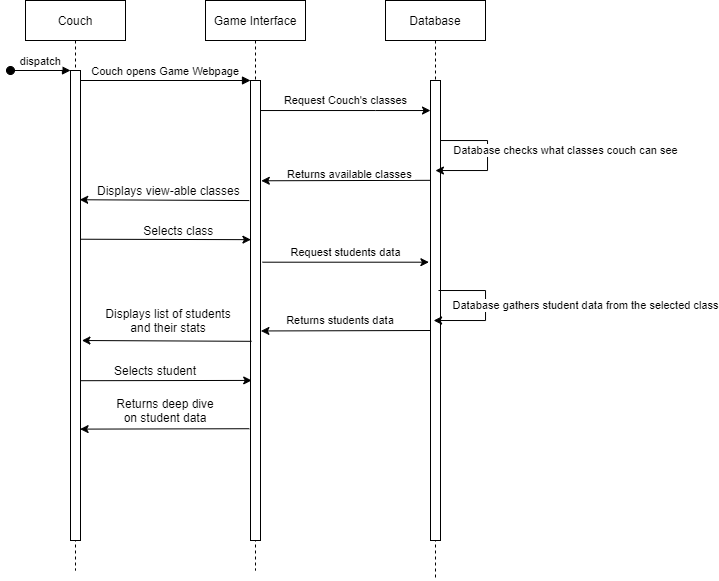

The diagram above was exported from draw.io. Its source (the exported page's mxGraphModel, read from the mxfile embedded in the PNG):
<mxGraphModel dx="1315" dy="659" grid="1" gridSize="10" guides="1" tooltips="1" connect="1" arrows="1" fold="1" page="1" pageScale="1" pageWidth="850" pageHeight="1100" math="0" shadow="0">
  <root>
    <mxCell id="0" />
    <mxCell id="1" parent="0" />
    <mxCell id="tTbnhOz0fMIEzsG-BFDy-1" value="Couch" style="shape=umlLifeline;perimeter=lifelinePerimeter;container=1;collapsible=0;recursiveResize=0;rounded=0;shadow=0;strokeWidth=1;" vertex="1" parent="1">
      <mxGeometry x="120" y="80" width="100" height="570" as="geometry" />
    </mxCell>
    <mxCell id="tTbnhOz0fMIEzsG-BFDy-2" value="" style="points=[];perimeter=orthogonalPerimeter;rounded=0;shadow=0;strokeWidth=1;" vertex="1" parent="tTbnhOz0fMIEzsG-BFDy-1">
      <mxGeometry x="45" y="70" width="10" height="470" as="geometry" />
    </mxCell>
    <mxCell id="tTbnhOz0fMIEzsG-BFDy-3" value="dispatch" style="verticalAlign=bottom;startArrow=oval;endArrow=block;startSize=8;shadow=0;strokeWidth=1;" edge="1" parent="tTbnhOz0fMIEzsG-BFDy-1" target="tTbnhOz0fMIEzsG-BFDy-2">
      <mxGeometry relative="1" as="geometry">
        <mxPoint x="-15" y="70" as="sourcePoint" />
      </mxGeometry>
    </mxCell>
    <mxCell id="tTbnhOz0fMIEzsG-BFDy-4" value="Game Interface" style="shape=umlLifeline;perimeter=lifelinePerimeter;container=1;collapsible=0;recursiveResize=0;rounded=0;shadow=0;strokeWidth=1;" vertex="1" parent="1">
      <mxGeometry x="300" y="80" width="100" height="570" as="geometry" />
    </mxCell>
    <mxCell id="tTbnhOz0fMIEzsG-BFDy-5" value="" style="points=[];perimeter=orthogonalPerimeter;rounded=0;shadow=0;strokeWidth=1;" vertex="1" parent="tTbnhOz0fMIEzsG-BFDy-4">
      <mxGeometry x="45" y="80" width="10" height="460" as="geometry" />
    </mxCell>
    <mxCell id="tTbnhOz0fMIEzsG-BFDy-9" value="Couch opens Game Webpage" style="verticalAlign=bottom;endArrow=block;entryX=0;entryY=0;shadow=0;strokeWidth=1;" edge="1" parent="1" source="tTbnhOz0fMIEzsG-BFDy-2" target="tTbnhOz0fMIEzsG-BFDy-5">
      <mxGeometry relative="1" as="geometry">
        <mxPoint x="275" y="160" as="sourcePoint" />
      </mxGeometry>
    </mxCell>
    <mxCell id="tTbnhOz0fMIEzsG-BFDy-10" value="Database" style="shape=umlLifeline;perimeter=lifelinePerimeter;container=1;collapsible=0;recursiveResize=0;rounded=0;shadow=0;strokeWidth=1;" vertex="1" parent="1">
      <mxGeometry x="480" y="80" width="100" height="580" as="geometry" />
    </mxCell>
    <mxCell id="tTbnhOz0fMIEzsG-BFDy-11" value="" style="points=[];perimeter=orthogonalPerimeter;rounded=0;shadow=0;strokeWidth=1;" vertex="1" parent="tTbnhOz0fMIEzsG-BFDy-10">
      <mxGeometry x="45" y="80" width="10" height="460" as="geometry" />
    </mxCell>
    <mxCell id="tTbnhOz0fMIEzsG-BFDy-12" style="edgeStyle=orthogonalEdgeStyle;rounded=0;orthogonalLoop=1;jettySize=auto;html=1;" edge="1" parent="tTbnhOz0fMIEzsG-BFDy-10" source="tTbnhOz0fMIEzsG-BFDy-11" target="tTbnhOz0fMIEzsG-BFDy-10">
      <mxGeometry relative="1" as="geometry">
        <mxPoint x="150" y="190" as="targetPoint" />
        <Array as="points">
          <mxPoint x="102" y="140" />
          <mxPoint x="102" y="170" />
        </Array>
      </mxGeometry>
    </mxCell>
    <mxCell id="tTbnhOz0fMIEzsG-BFDy-13" value="Database checks what classes couch can see" style="edgeLabel;html=1;align=center;verticalAlign=middle;resizable=0;points=[];" vertex="1" connectable="0" parent="tTbnhOz0fMIEzsG-BFDy-12">
      <mxGeometry x="0.0532" y="3" relative="1" as="geometry">
        <mxPoint x="75" y="-11" as="offset" />
      </mxGeometry>
    </mxCell>
    <mxCell id="tTbnhOz0fMIEzsG-BFDy-36" value="" style="endArrow=classic;html=1;exitX=0.04;exitY=0.217;exitDx=0;exitDy=0;exitPerimeter=0;entryX=1.08;entryY=0.218;entryDx=0;entryDy=0;entryPerimeter=0;" edge="1" parent="tTbnhOz0fMIEzsG-BFDy-10">
      <mxGeometry width="50" height="50" relative="1" as="geometry">
        <mxPoint x="45.000000000000114" y="329.99999999999994" as="sourcePoint" />
        <mxPoint x="-124.60000000000008" y="330.46" as="targetPoint" />
      </mxGeometry>
    </mxCell>
    <mxCell id="tTbnhOz0fMIEzsG-BFDy-14" style="edgeStyle=orthogonalEdgeStyle;rounded=0;orthogonalLoop=1;jettySize=auto;html=1;" edge="1" parent="1" source="tTbnhOz0fMIEzsG-BFDy-5" target="tTbnhOz0fMIEzsG-BFDy-11">
      <mxGeometry relative="1" as="geometry">
        <Array as="points">
          <mxPoint x="470" y="190" />
          <mxPoint x="470" y="190" />
        </Array>
      </mxGeometry>
    </mxCell>
    <mxCell id="tTbnhOz0fMIEzsG-BFDy-15" value="Request Couch's classes" style="edgeLabel;html=1;align=center;verticalAlign=middle;resizable=0;points=[];" vertex="1" connectable="0" parent="tTbnhOz0fMIEzsG-BFDy-14">
      <mxGeometry x="0.1429" y="-1" relative="1" as="geometry">
        <mxPoint x="-12.14" y="-11.03" as="offset" />
      </mxGeometry>
    </mxCell>
    <mxCell id="tTbnhOz0fMIEzsG-BFDy-24" value="" style="endArrow=classic;html=1;exitX=-0.12;exitY=0.261;exitDx=0;exitDy=0;exitPerimeter=0;entryX=0.92;entryY=0.275;entryDx=0;entryDy=0;entryPerimeter=0;" edge="1" parent="1" source="tTbnhOz0fMIEzsG-BFDy-5" target="tTbnhOz0fMIEzsG-BFDy-2">
      <mxGeometry width="50" height="50" relative="1" as="geometry">
        <mxPoint x="380" y="320" as="sourcePoint" />
        <mxPoint x="230" y="280" as="targetPoint" />
      </mxGeometry>
    </mxCell>
    <mxCell id="tTbnhOz0fMIEzsG-BFDy-25" value="Displays view-able classes&amp;nbsp;" style="text;html=1;strokeColor=none;fillColor=none;align=center;verticalAlign=middle;whiteSpace=wrap;rounded=0;" vertex="1" parent="1">
      <mxGeometry x="190" y="260" width="150" height="20" as="geometry" />
    </mxCell>
    <mxCell id="tTbnhOz0fMIEzsG-BFDy-26" value="" style="endArrow=classic;html=1;exitX=1.04;exitY=0.359;exitDx=0;exitDy=0;exitPerimeter=0;entryX=0.04;entryY=0.346;entryDx=0;entryDy=0;entryPerimeter=0;" edge="1" parent="1" source="tTbnhOz0fMIEzsG-BFDy-2" target="tTbnhOz0fMIEzsG-BFDy-5">
      <mxGeometry width="50" height="50" relative="1" as="geometry">
        <mxPoint x="180" y="360" as="sourcePoint" />
        <mxPoint x="230" y="310" as="targetPoint" />
      </mxGeometry>
    </mxCell>
    <mxCell id="tTbnhOz0fMIEzsG-BFDy-27" value="Selects class&amp;nbsp;" style="text;html=1;strokeColor=none;fillColor=none;align=center;verticalAlign=middle;whiteSpace=wrap;rounded=0;" vertex="1" parent="1">
      <mxGeometry x="230" y="300" width="90" height="20" as="geometry" />
    </mxCell>
    <mxCell id="tTbnhOz0fMIEzsG-BFDy-28" style="edgeStyle=orthogonalEdgeStyle;rounded=0;orthogonalLoop=1;jettySize=auto;html=1;" edge="1" parent="1">
      <mxGeometry relative="1" as="geometry">
        <mxPoint x="528.0999999999999" y="400.01" as="targetPoint" />
        <Array as="points">
          <mxPoint x="580" y="370.01" />
          <mxPoint x="580" y="400.01" />
        </Array>
        <mxPoint x="533" y="370.01" as="sourcePoint" />
      </mxGeometry>
    </mxCell>
    <mxCell id="tTbnhOz0fMIEzsG-BFDy-29" value="Database gathers student data from the selected class" style="edgeLabel;html=1;align=center;verticalAlign=middle;resizable=0;points=[];" vertex="1" connectable="0" parent="tTbnhOz0fMIEzsG-BFDy-28">
      <mxGeometry x="0.0532" y="3" relative="1" as="geometry">
        <mxPoint x="97" y="-6" as="offset" />
      </mxGeometry>
    </mxCell>
    <mxCell id="tTbnhOz0fMIEzsG-BFDy-30" value="Request students data" style="edgeLabel;html=1;align=center;verticalAlign=middle;resizable=0;points=[];" vertex="1" connectable="0" parent="1">
      <mxGeometry x="449.99999999999994" y="340" as="geometry">
        <mxPoint x="-10" y="-8" as="offset" />
      </mxGeometry>
    </mxCell>
    <mxCell id="tTbnhOz0fMIEzsG-BFDy-31" value="Returns students data&amp;nbsp;" style="edgeLabel;html=1;align=center;verticalAlign=middle;resizable=0;points=[];" vertex="1" connectable="0" parent="1">
      <mxGeometry x="440.00000000000006" y="400.01" as="geometry">
        <mxPoint x="-4" as="offset" />
      </mxGeometry>
    </mxCell>
    <mxCell id="tTbnhOz0fMIEzsG-BFDy-32" value="" style="endArrow=classic;html=1;exitX=1.2;exitY=0.395;exitDx=0;exitDy=0;exitPerimeter=0;entryX=-0.16;entryY=0.395;entryDx=0;entryDy=0;entryPerimeter=0;" edge="1" parent="1" source="tTbnhOz0fMIEzsG-BFDy-5" target="tTbnhOz0fMIEzsG-BFDy-11">
      <mxGeometry width="50" height="50" relative="1" as="geometry">
        <mxPoint x="380" y="320" as="sourcePoint" />
        <mxPoint x="430" y="270" as="targetPoint" />
      </mxGeometry>
    </mxCell>
    <mxCell id="tTbnhOz0fMIEzsG-BFDy-33" value="" style="endArrow=classic;html=1;exitX=0.04;exitY=0.217;exitDx=0;exitDy=0;exitPerimeter=0;entryX=1.08;entryY=0.218;entryDx=0;entryDy=0;entryPerimeter=0;" edge="1" parent="1" source="tTbnhOz0fMIEzsG-BFDy-11" target="tTbnhOz0fMIEzsG-BFDy-5">
      <mxGeometry width="50" height="50" relative="1" as="geometry">
        <mxPoint x="410" y="320" as="sourcePoint" />
        <mxPoint x="430" y="270" as="targetPoint" />
      </mxGeometry>
    </mxCell>
    <mxCell id="tTbnhOz0fMIEzsG-BFDy-34" value="&lt;span style=&quot;color: rgb(0, 0, 0); font-family: helvetica; font-size: 11px; font-style: normal; font-weight: 400; letter-spacing: normal; text-align: center; text-indent: 0px; text-transform: none; word-spacing: 0px; background-color: rgb(255, 255, 255); display: inline; float: none;&quot;&gt;Returns available classes&amp;nbsp;&lt;/span&gt;" style="text;whiteSpace=wrap;html=1;" vertex="1" parent="1">
      <mxGeometry x="380" y="240" width="150" height="30" as="geometry" />
    </mxCell>
    <mxCell id="tTbnhOz0fMIEzsG-BFDy-39" value="" style="endArrow=classic;html=1;exitX=-0.12;exitY=0.261;exitDx=0;exitDy=0;exitPerimeter=0;entryX=0.92;entryY=0.275;entryDx=0;entryDy=0;entryPerimeter=0;" edge="1" parent="1">
      <mxGeometry width="50" height="50" relative="1" as="geometry">
        <mxPoint x="345.99999999999994" y="420.82000000000005" as="sourcePoint" />
        <mxPoint x="176.40000000000003" y="420.01" as="targetPoint" />
      </mxGeometry>
    </mxCell>
    <mxCell id="tTbnhOz0fMIEzsG-BFDy-40" value="Displays list of students and their stats" style="text;html=1;strokeColor=none;fillColor=none;align=center;verticalAlign=middle;whiteSpace=wrap;rounded=0;" vertex="1" parent="1">
      <mxGeometry x="190" y="390.01" width="146.2" height="20" as="geometry" />
    </mxCell>
    <mxCell id="tTbnhOz0fMIEzsG-BFDy-43" value="" style="endArrow=classic;html=1;exitX=1.04;exitY=0.66;exitDx=0;exitDy=0;exitPerimeter=0;entryX=0.12;entryY=0.652;entryDx=0;entryDy=0;entryPerimeter=0;" edge="1" parent="1" source="tTbnhOz0fMIEzsG-BFDy-2" target="tTbnhOz0fMIEzsG-BFDy-5">
      <mxGeometry width="50" height="50" relative="1" as="geometry">
        <mxPoint x="240" y="510" as="sourcePoint" />
        <mxPoint x="290" y="460" as="targetPoint" />
      </mxGeometry>
    </mxCell>
    <mxCell id="tTbnhOz0fMIEzsG-BFDy-44" value="Selects student" style="text;html=1;strokeColor=none;fillColor=none;align=center;verticalAlign=middle;whiteSpace=wrap;rounded=0;" vertex="1" parent="1">
      <mxGeometry x="190" y="440" width="120" height="20" as="geometry" />
    </mxCell>
    <mxCell id="tTbnhOz0fMIEzsG-BFDy-45" value="" style="endArrow=classic;html=1;exitX=-0.12;exitY=0.757;exitDx=0;exitDy=0;exitPerimeter=0;entryX=0.96;entryY=0.763;entryDx=0;entryDy=0;entryPerimeter=0;" edge="1" parent="1" source="tTbnhOz0fMIEzsG-BFDy-5" target="tTbnhOz0fMIEzsG-BFDy-2">
      <mxGeometry width="50" height="50" relative="1" as="geometry">
        <mxPoint x="250" y="540" as="sourcePoint" />
        <mxPoint x="300" y="490" as="targetPoint" />
      </mxGeometry>
    </mxCell>
    <mxCell id="tTbnhOz0fMIEzsG-BFDy-49" value="Returns deep dive on student data" style="text;html=1;strokeColor=none;fillColor=none;align=center;verticalAlign=middle;whiteSpace=wrap;rounded=0;" vertex="1" parent="1">
      <mxGeometry x="210" y="480" width="100" height="20" as="geometry" />
    </mxCell>
  </root>
</mxGraphModel>